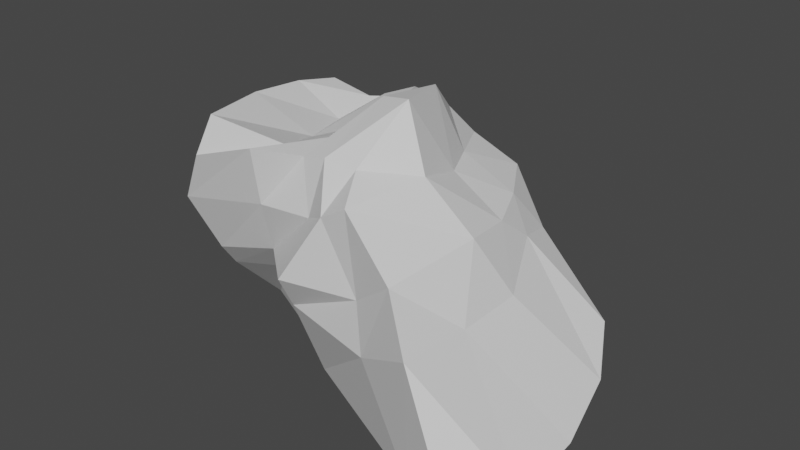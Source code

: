 # Source: Large_Rock_04.blend  (saved by Blender 2.92.15; exported with 4.5.12 LTS)
import bpy
from mathutils import Matrix  # noqa: F401  (used for matrix-valued properties, if any)

bpy.ops.wm.read_factory_settings(use_empty=True)
scene = bpy.context.scene
scene.name = 'Scene'

# ---- collections
col_collection = bpy.data.collections.new('Collection'); scene.collection.children.link(col_collection)

# ---- materials (node trees are filled in below, after node groups)
mat_large_rock_04 = bpy.data.materials.new('Large Rock 04')
mat_large_rock_04.use_transparent_shadow = False

# ---- material node trees
mat_large_rock_04.use_nodes = True; mat_large_rock_04.node_tree.nodes.clear()
_N = mat_large_rock_04.node_tree.nodes; _L = mat_large_rock_04.node_tree.links
n0 = _N.new('ShaderNodeBsdfPrincipled'); n0.name = 'Principled BSDF'; n0.location = (10, 300)
n0.distribution = 'GGX'
n0.subsurface_method = 'BURLEY'
n0.inputs[3].default_value = 1.45
n0.inputs[27].default_value = (0.0, 0.0, 0.0, 1.0)
n0.inputs[28].default_value = 1.0
n1 = _N.new('ShaderNodeOutputMaterial'); n1.name = 'Material Output'; n1.location = (300, 300)
_L.new(n0.outputs[0], n1.inputs[0])
n1.is_active_output = True

# ---- world
world_world = bpy.data.worlds.new('World'); scene.world = world_world
world_world.use_nodes = True; world_world.node_tree.nodes.clear()
_N = world_world.node_tree.nodes; _L = world_world.node_tree.links
n0 = _N.new('ShaderNodeOutputWorld'); n0.name = 'World Output'; n0.location = (300, 300)
n1 = _N.new('ShaderNodeBackground'); n1.name = 'Background'; n1.location = (10, 300)
n1.inputs[0].default_value = (0.05088, 0.05088, 0.05088, 1.0)
_L.new(n1.outputs[0], n0.inputs[0])
n0.is_active_output = True
world_world.color = (0.05088, 0.05088, 0.05088)
world_world.use_sun_shadow = False
world_world.sun_shadow_jitter_overblur = 0.0

# ---- meshes
me_cube_001 = bpy.data.meshes.new('Cube.001')
me_cube_001.from_pydata([(-0.1637, -7.042, 6.923), (9.376, -5.748, 8.39), (-3.118, 6.273, 6.678), (5.86, 5.611, 7.069), (-1.347, -0.7213, -4.194), (17.7, -9.795, -3.479), (-0.3567, 8.872, -0.4275), (17.7, 3.456, -0.713), (-3.288, 0.02051, 7.515), (8.497, 1.142, 10.38), (-0.7762, 3.838, -3.751), (19.86, -2.849, -3.463), (-2.472, 8.184, 3.691), (10.57, 5.622, 5.166), (-1.139, -5.075, 0.6037), (13.58, -8.459, 5.011), (13.57, -0.03086, 4.971), (-3.402, 1.608, 2.446), (5.917, -5.591, 8.081), (0.2589, 8.093, 5.79), (7.906, 7.522, -0.2552), (6.159, -4.964, -4.233), (6.995, 2.18, -4.079), (4.673, 0.8492, 7.381), (6.401, -8.12, 2.652), (3.526, 5.773, 3.434), (-1.815, -4.517, 7.924), (7.506, -5.813, 8.498), (7.19, 4.019, 8.087), (-0.573, 6.517, 6.067), (-3.293, 7.723, 5.15), (13.17, 4.354, 2.789), (2.482, 8.504, -0.5909), (-0.4218, 6.58, -1.881), (20.1, -7.237, -3.638), (2.002, -2.484, -3.961), (-1.447, -3.89, -0.9405), (10.42, -7.684, 7.492), (-3.598, 3.746, 7.089), (9.729, -2.431, 10.93), (-0.9666, 1.988, -4.126), (19.08, 0.9942, -2.32), (15.61, -1.82, 2.415), (-4.835, 1.504, 4.904), (3.383, 3.114, -3.468), (1.328, -0.2776, 6.17), (-1.43, 9.073, 1.546), (7.972, 5.263, 6.441), (-2.008, -6.378, 3.835), (15.53, -9.788, 2.735), (10.68, -0.09112, 6.788), (-3.01, 2.836, 1.043), (-3.444, 4.912, 2.843), (12.42, 2.593, 5.131), (14.15, -3.102, 5.444), (-2.653, -1.913, 2.039), (3.311, -5.435, 2.156), (0.3856, 6.749, 3.326), (3.704, -6.956, 8.31), (3.858, 7.769, 6.656), (14.36, 5.656, -0.4581), (14.81, -8.655, -4.8), (12.94, -0.4761, -5.141), (6.587, 1.233, 9.401), (10.88, -7.541, 2.948), (7.358, 5.509, 3.938), (2.124, 5.977, 4.439), (6.035, -6.851, 0.5287), (5.845, -2.027, 8.062), (7.63, 5.513, -2.252), (6.958, -6.476, 5.471), (7.082, -1.589, -4.909), (5.726, 5.605, 1.695), (1.578, 5.374, 7.045), (3.635, 5.532, 7.902), (10.02, 4.331, 2.133), (13.19, -4.422, -5.176), (8.755, -7.497, 6.479), (-2.853, -0.2324, -0.001082), (11.3, -3.12, 7.713), (9.595, 2.171, 6.769), (-2.171, 4.924, 1.119), (13.89, 2.68, -3.12), (7.792, -1.928, 10.48), (-5.13, 3.674, 4.62), (13.88, 1.809, 3.517), (15.6, -5.582, 2.352), (-3.443, -2.768, 4.455), (11.67, -8.178, 0.504), (4.922, 5.959, 5.329), (0.05806, 6.75, 4.244), (2.739, -3.991, 0.295), (3.096, -3.971, 7.36), (2.706, 5.634, -2.411), (3.512, -6.278, 5.05), (2.729, 0.4682, -4.103), (1.701, 6.219, 1.631), (-0.1361, 3.377, 5.683)], [], [(23, 63, 74, 73), (63, 9, 28, 74), (74, 28, 3, 59), (73, 74, 59, 19), (25, 65, 75, 72), (65, 13, 31, 75), (75, 31, 7, 60), (72, 75, 60, 20), (22, 62, 76, 71), (62, 11, 34, 76), (76, 34, 5, 61), (71, 76, 61, 21), (24, 64, 77, 70), (64, 15, 37, 77), (77, 37, 1, 27), (70, 77, 27, 18), (17, 51, 78, 55), (51, 10, 40, 78), (78, 40, 4, 36), (55, 78, 36, 14), (16, 50, 79, 54), (50, 9, 39, 79), (79, 39, 1, 37), (54, 79, 37, 15), (13, 47, 80, 53), (47, 3, 28, 80), (80, 28, 9, 50), (53, 80, 50, 16), (12, 46, 81, 52), (46, 6, 33, 81), (81, 33, 10, 51), (52, 81, 51, 17), (20, 60, 82, 69), (60, 7, 41, 82), (82, 41, 11, 62), (69, 82, 62, 22), (18, 27, 83, 68), (27, 1, 39, 83), (83, 39, 9, 63), (68, 83, 63, 23), (2, 30, 84, 38), (30, 12, 52, 84), (84, 52, 17, 43), (38, 84, 43, 8), (7, 31, 85, 41), (31, 13, 53, 85), (85, 53, 16, 42), (41, 85, 42, 11), (11, 42, 86, 34), (42, 16, 54, 86), (86, 54, 15, 49), (34, 86, 49, 5), (8, 43, 87, 26), (43, 17, 55, 87), (87, 55, 14, 48), (26, 87, 48, 0), (21, 61, 88, 67), (61, 5, 49, 88), (88, 49, 15, 64), (67, 88, 64, 24), (19, 59, 89, 66), (59, 3, 47, 89), (89, 47, 13, 65), (66, 89, 65, 25), (2, 29, 90, 30), (29, 19, 66, 90), (90, 66, 25, 57), (30, 90, 57, 12), (4, 35, 91, 36), (35, 21, 67, 91), (91, 67, 24, 56), (36, 91, 56, 14), (0, 58, 92, 26), (58, 18, 68, 92), (92, 68, 23, 45), (26, 92, 45, 8), (6, 32, 93, 33), (32, 20, 69, 93), (93, 69, 22, 44), (33, 93, 44, 10), (14, 56, 94, 48), (56, 24, 70, 94), (94, 70, 18, 58), (48, 94, 58, 0), (10, 44, 95, 40), (44, 22, 71, 95), (95, 71, 21, 35), (40, 95, 35, 4), (12, 57, 96, 46), (57, 25, 72, 96), (96, 72, 20, 32), (46, 96, 32, 6), (8, 45, 97, 38), (45, 23, 73, 97), (97, 73, 19, 29), (38, 97, 29, 2)])
_k = set([(0, 26), (0, 48), (0, 58), (1, 27), (1, 37), (1, 39), (2, 29), (2, 30), (2, 38), (3, 28), (3, 47), (3, 59), (4, 35), (4, 36), (4, 40), (5, 34), (5, 49), (5, 61), (6, 32), (6, 33), (6, 46), (7, 31), (7, 41), (7, 60), (8, 26), (8, 38), (8, 43), (8, 45), (9, 28), (9, 39), (9, 50), (9, 63), (10, 33), (10, 40), (10, 44), (10, 51), (11, 34), (11, 41), (11, 42), (11, 62), (12, 30), (12, 46), (12, 52), (12, 57), (13, 31), (13, 47), (13, 53), (13, 65), (14, 36), (14, 48), (14, 55), (14, 56), (15, 37), (15, 49), (15, 54), (15, 64), (16, 42), (16, 50), (16, 53), (16, 54), (17, 43), (17, 51), (17, 52), (17, 55), (18, 27), (18, 58), (18, 68), (18, 70), (19, 29), (19, 59), (19, 66), (19, 73), (20, 32), (20, 60), (20, 69), (20, 72), (21, 35), (21, 61), (21, 67), (21, 71), (22, 44), (22, 62), (22, 69), (22, 71), (23, 45), (23, 63), (23, 68), (23, 73), (24, 56), (24, 64), (24, 67), (24, 70), (25, 57), (25, 65), (25, 66), (25, 72), (26, 87), (26, 92), (27, 77), (27, 83), (28, 74), (28, 80), (29, 90), (29, 97), (30, 84), (30, 90), (31, 75), (31, 85), (32, 93), (32, 96), (33, 81), (33, 93), (34, 76), (34, 86), (35, 91), (35, 95), (36, 78), (36, 91), (37, 77), (37, 79), (38, 84), (38, 97), (39, 79), (39, 83), (40, 78), (40, 95), (41, 82), (41, 85), (42, 85), (42, 86), (43, 84), (43, 87), (44, 93), (44, 95), (45, 92), (45, 97), (46, 81), (46, 96), (47, 80), (47, 89), (48, 87), (48, 94), (49, 86), (49, 88), (50, 79), (50, 80), (51, 78), (51, 81), (52, 81), (52, 84), (53, 80), (53, 85), (54, 79), (54, 86), (55, 78), (55, 87), (56, 91), (56, 94), (57, 90), (57, 96), (58, 92), (58, 94), (59, 74), (59, 89), (60, 75), (60, 82), (61, 76), (61, 88), (62, 76), (62, 82), (63, 74), (63, 83), (64, 77), (64, 88), (65, 75), (65, 89), (66, 89), (66, 90), (67, 88), (67, 91), (68, 83), (68, 92), (69, 82), (69, 93), (70, 77), (70, 94), (71, 76), (71, 95), (72, 75), (72, 96), (73, 74), (73, 97)])
me_cube_001.attributes.new('sharp_edge', 'BOOLEAN', 'EDGE').data.foreach_set('value', [ (min(e.vertices), max(e.vertices)) in _k for e in me_cube_001.edges])
_k = {(8, 26): 0.55686, (0, 26): 0.55686, (18, 27): 0.95686, (1, 27): 0.95686, (9, 28): 0.49804, (3, 28): 0.49804, (19, 29): 0.55686, (2, 29): 0.55686, (12, 30): 0.55686, (2, 30): 0.55686, (13, 31): 0.45882, (7, 31): 0.45882, (10, 33): 0.55686, (6, 33): 0.55686, (11, 34): 0.45882, (5, 34): 0.45882, (21, 35): 0.55686, (4, 35): 0.55686, (14, 36): 0.55686, (4, 36): 0.55686, (15, 37): 0.95686, (1, 37): 0.95686, (2, 38): 0.55686, (8, 38): 0.55686, (1, 39): 0.95686, (9, 39): 0.95686, (4, 40): 0.55686, (10, 40): 0.55686, (7, 41): 0.45882, (11, 41): 0.45882, (6, 46): 0.55686, (12, 46): 0.55686, (3, 47): 0.49804, (13, 47): 0.49804, (0, 48): 0.55686, (14, 48): 0.55686, (5, 49): 0.45882, (15, 49): 0.45882, (0, 58): 0.55686, (18, 58): 0.55686, (3, 59): 0.49804, (19, 59): 0.49804, (5, 61): 0.55686, (21, 61): 0.55686}
me_cube_001.attributes.new('crease_edge', 'FLOAT', 'EDGE').data.foreach_set('value', [_k.get((min(e.vertices), max(e.vertices)), 0.0) for e in me_cube_001.edges])
_uv = me_cube_001.uv_layers.new(name='UVMap')
_uv.uv.foreach_set('vector', [0.7486, 0.6892, 0.6859, 0.699, 0.7294, 0.5865, 0.7762, 0.5734, 0.6859, 0.699, 0.6411, 0.7189, 0.6592, 0.6327, 0.7294, 0.5865, 0.7294, 0.5865, 0.6592, 0.6327, 0.6779, 0.5855, 0.7159, 0.532, 0.7762, 0.5734, 0.7294, 0.5865, 0.7159, 0.532, 0.7935, 0.5033, 0.8314, 0.3348, 0.76, 0.281, 0.7483, 0.209, 0.8228, 0.2712, 0.76, 0.281, 0.6916, 0.249, 0.6944, 0.169, 0.7483, 0.209, 0.7483, 0.209, 0.6944, 0.169, 0.6661, 0.04674, 0.7348, 0.09996, 0.8228, 0.2712, 0.7483, 0.209, 0.7348, 0.09996, 0.8426, 0.1956, 0.1761, 0.3875, 0.1859, 0.2466, 0.2612, 0.2085, 0.2542, 0.3542, 0.1859, 0.2466, 0.1665, 0.08471, 0.2548, 0.04043, 0.2612, 0.2085, 0.2612, 0.2085, 0.2548, 0.04043, 0.3301, 0.06314, 0.3327, 0.1386, 0.2542, 0.3542, 0.2612, 0.2085, 0.3327, 0.1386, 0.3327, 0.3467, 0.4687, 0.2605, 0.4745, 0.3548, 0.3917, 0.3146, 0.4027, 0.2652, 0.4745, 0.3548, 0.4336, 0.4203, 0.3732, 0.3538, 0.3917, 0.3146, 0.3917, 0.3146, 0.3732, 0.3538, 0.3327, 0.3211, 0.3365, 0.2803, 0.4027, 0.2652, 0.3917, 0.3146, 0.3365, 0.2803, 0.343, 0.2441, 0.1664, 0.7598, 0.1526, 0.7204, 0.2239, 0.7239, 0.2437, 0.7793, 0.1526, 0.7204, 0.1735, 0.6016, 0.2152, 0.6111, 0.2239, 0.7239, 0.2239, 0.7239, 0.2152, 0.6111, 0.2724, 0.6362, 0.3135, 0.731, 0.2437, 0.7793, 0.2239, 0.7239, 0.3135, 0.731, 0.3286, 0.7727, 0.4491, 0.6884, 0.4637, 0.6142, 0.5376, 0.6266, 0.5154, 0.7065, 0.4637, 0.6142, 0.4675, 0.5167, 0.5462, 0.5439, 0.5376, 0.6266, 0.5376, 0.6266, 0.5462, 0.5439, 0.6115, 0.6073, 0.6405, 0.6491, 0.5154, 0.7065, 0.5376, 0.6266, 0.6405, 0.6491, 0.6291, 0.7391, 0.3327, 0.6116, 0.3462, 0.5503, 0.415, 0.5855, 0.3958, 0.6554, 0.3462, 0.5503, 0.3359, 0.5033, 0.3829, 0.5199, 0.415, 0.5855, 0.415, 0.5855, 0.3829, 0.5199, 0.4675, 0.5167, 0.4637, 0.6142, 0.3958, 0.6554, 0.415, 0.5855, 0.4637, 0.6142, 0.4491, 0.6884, 0.01939, 0.7278, 0.01703, 0.6697, 0.1081, 0.6976, 0.09633, 0.7429, 0.01703, 0.6697, 0.03698, 0.6221, 0.09822, 0.612, 0.1081, 0.6976, 0.1081, 0.6976, 0.09822, 0.612, 0.1735, 0.6016, 0.1526, 0.7204, 0.09633, 0.7429, 0.1081, 0.6976, 0.1526, 0.7204, 0.1664, 0.7598, 0.03187, 0.4194, 0.01703, 0.2707, 0.104, 0.2542, 0.09321, 0.4046, 0.01703, 0.2707, 0.03346, 0.1821, 0.08778, 0.1334, 0.104, 0.2542, 0.104, 0.2542, 0.08778, 0.1334, 0.1665, 0.08471, 0.1859, 0.2466, 0.09321, 0.4046, 0.104, 0.2542, 0.1859, 0.2466, 0.1761, 0.3875, 0.7667, 0.8357, 0.734, 0.8523, 0.6767, 0.7768, 0.742, 0.7595, 0.734, 0.8523, 0.6983, 0.8751, 0.6405, 0.8025, 0.6767, 0.7768, 0.6767, 0.7768, 0.6405, 0.8025, 0.6411, 0.7189, 0.6859, 0.699, 0.742, 0.7595, 0.6767, 0.7768, 0.6859, 0.699, 0.7486, 0.6892, 0.03044, 0.8161, 0.01882, 0.7676, 0.1073, 0.7955, 0.08151, 0.8485, 0.01882, 0.7676, 0.01939, 0.7278, 0.09633, 0.7429, 0.1073, 0.7955, 0.1073, 0.7955, 0.09633, 0.7429, 0.1664, 0.7598, 0.144, 0.8158, 0.08151, 0.8485, 0.1073, 0.7955, 0.144, 0.8158, 0.1571, 0.8863, 0.3328, 0.8178, 0.3414, 0.6919, 0.3998, 0.7059, 0.3725, 0.8763, 0.3414, 0.6919, 0.3327, 0.6116, 0.3958, 0.6554, 0.3998, 0.7059, 0.3998, 0.7059, 0.3958, 0.6554, 0.4491, 0.6884, 0.4673, 0.769, 0.3725, 0.8763, 0.3998, 0.7059, 0.4673, 0.769, 0.4438, 0.9286, 0.4438, 0.9286, 0.4673, 0.769, 0.5479, 0.7939, 0.5324, 0.9627, 0.4673, 0.769, 0.4491, 0.6884, 0.5154, 0.7065, 0.5479, 0.7939, 0.5479, 0.7939, 0.5154, 0.7065, 0.6291, 0.7391, 0.6405, 0.8094, 0.5324, 0.9627, 0.5479, 0.7939, 0.6405, 0.8094, 0.607, 0.9487, 0.1571, 0.8863, 0.144, 0.8158, 0.2369, 0.8383, 0.2566, 0.9306, 0.144, 0.8158, 0.1664, 0.7598, 0.2437, 0.7793, 0.2369, 0.8383, 0.2369, 0.8383, 0.2437, 0.7793, 0.3286, 0.7727, 0.3235, 0.8534, 0.2566, 0.9306, 0.2369, 0.8383, 0.3235, 0.8534, 0.3286, 0.9364, 0.6322, 0.2305, 0.6497, 0.435, 0.5295, 0.372, 0.5193, 0.2457, 0.6497, 0.435, 0.6246, 0.5033, 0.4869, 0.4667, 0.5295, 0.372, 0.5295, 0.372, 0.4869, 0.4667, 0.4336, 0.4203, 0.4745, 0.3548, 0.5193, 0.2457, 0.5295, 0.372, 0.4745, 0.3548, 0.4687, 0.2605, 0.8454, 0.4409, 0.7731, 0.4035, 0.777, 0.3457, 0.8396, 0.3721, 0.7731, 0.4035, 0.7305, 0.3526, 0.7104, 0.3086, 0.777, 0.3457, 0.777, 0.3457, 0.7104, 0.3086, 0.6916, 0.249, 0.76, 0.281, 0.8396, 0.3721, 0.777, 0.3457, 0.76, 0.281, 0.8314, 0.3348, 0.9133, 0.4954, 0.8795, 0.4532, 0.8807, 0.4057, 0.9427, 0.4634, 0.8795, 0.4532, 0.8454, 0.4409, 0.8396, 0.3721, 0.8807, 0.4057, 0.8807, 0.4057, 0.8396, 0.3721, 0.8314, 0.3348, 0.8886, 0.3827, 0.9427, 0.4634, 0.8807, 0.4057, 0.8886, 0.3827, 0.9481, 0.4294, 0.6497, 0.04043, 0.6323, 0.1228, 0.5363, 0.1498, 0.55, 0.05531, 0.6323, 0.1228, 0.6322, 0.2305, 0.5193, 0.2457, 0.5363, 0.1498, 0.5363, 0.1498, 0.5193, 0.2457, 0.4687, 0.2605, 0.4864, 0.172, 0.55, 0.05531, 0.5363, 0.1498, 0.4864, 0.172, 0.5071, 0.06657, 0.91, 0.8251, 0.8222, 0.8526, 0.818, 0.7801, 0.9288, 0.7569, 0.8222, 0.8526, 0.7667, 0.8357, 0.742, 0.7595, 0.818, 0.7801, 0.818, 0.7801, 0.742, 0.7595, 0.7486, 0.6892, 0.8295, 0.6855, 0.9288, 0.7569, 0.818, 0.7801, 0.8295, 0.6855, 0.9288, 0.6492, 0.07466, 0.6016, 0.06123, 0.5389, 0.1309, 0.5078, 0.1321, 0.5821, 0.06123, 0.5389, 0.03187, 0.4194, 0.09321, 0.4046, 0.1309, 0.5078, 0.1309, 0.5078, 0.09321, 0.4046, 0.1761, 0.3875, 0.1833, 0.4716, 0.1321, 0.5821, 0.1309, 0.5078, 0.1833, 0.4716, 0.2047, 0.5645, 0.5071, 0.06657, 0.4864, 0.172, 0.4144, 0.1859, 0.4297, 0.05598, 0.4864, 0.172, 0.4687, 0.2605, 0.4027, 0.2652, 0.4144, 0.1859, 0.4144, 0.1859, 0.4027, 0.2652, 0.343, 0.2441, 0.3358, 0.1876, 0.4297, 0.05598, 0.4144, 0.1859, 0.3358, 0.1876, 0.3646, 0.101, 0.2047, 0.5645, 0.1833, 0.4716, 0.2462, 0.4629, 0.2455, 0.5529, 0.1833, 0.4716, 0.1761, 0.3875, 0.2542, 0.3542, 0.2462, 0.4629, 0.2462, 0.4629, 0.2542, 0.3542, 0.3327, 0.3467, 0.3143, 0.454, 0.2455, 0.5529, 0.2462, 0.4629, 0.3143, 0.454, 0.3049, 0.5384, 0.9481, 0.4294, 0.8886, 0.3827, 0.8871, 0.3331, 0.9687, 0.3779, 0.8886, 0.3827, 0.8314, 0.3348, 0.8228, 0.2712, 0.8871, 0.3331, 0.8871, 0.3331, 0.8228, 0.2712, 0.8426, 0.1956, 0.9318, 0.2776, 0.9687, 0.3779, 0.8871, 0.3331, 0.9318, 0.2776, 0.973, 0.3269, 0.9288, 0.6492, 0.8295, 0.6855, 0.8326, 0.6016, 0.9062, 0.568, 0.8295, 0.6855, 0.7486, 0.6892, 0.7762, 0.5734, 0.8326, 0.6016, 0.8326, 0.6016, 0.7762, 0.5734, 0.7935, 0.5033, 0.8189, 0.5342, 0.9062, 0.568, 0.8326, 0.6016, 0.8189, 0.5342, 0.8752, 0.5193])
me_cube_001.materials.append(mat_large_rock_04)
me_cube_001.use_remesh_fix_poles = True
me_cube_001.use_remesh_preserve_attributes = False
me_cube_001.use_mirror_vertex_groups = False
me_cube_001.update()

# ---- objects
ob_mesh__large_rock_04 = bpy.data.objects.new('[Mesh] Large Rock 04', me_cube_001)

# ---- transforms, parenting, visibility, modifiers, constraints
ob_mesh__large_rock_04.location = (0.0, 0.0, 0.0)
ob_mesh__large_rock_04.lineart.crease_threshold = 0.0

# ---- collection membership
col_collection.objects.link(ob_mesh__large_rock_04)

# ---- scene / render settings (as saved in the file)
scene.frame_start = 1; scene.frame_end = 250; scene.frame_set(1)
scene.render.engine = 'BLENDER_EEVEE_NEXT'
scene.cycles.use_denoising = False
scene.cycles.samples = 128
scene.cycles.sampling_pattern = 'TABULATED_SOBOL'
scene.cycles.use_adaptive_sampling = False
scene.cycles.use_light_tree = False
scene.view_settings.view_transform = 'Filmic'
bpy.context.view_layer.update()

# ---- added for rendering (the .blend has no active camera and no usable light): camera, sun
cam_auto = bpy.data.cameras.new('AutoCamera')
cam_auto.lens = 50.0
cam_auto.sensor_width = 36.0
cam_auto.clip_end = 1000.0
ob_auto_camera = bpy.data.objects.new('AutoCamera', cam_auto)
scene.collection.objects.link(ob_auto_camera)
ob_auto_camera.location = (40.2184, -39.6432, 29.0648)
ob_auto_camera.rotation_euler = (1.09748, -7.21219e-08, 0.694738)
scene.camera = ob_auto_camera
light_auto_sun = bpy.data.lights.new('AutoSun', 'SUN')
light_auto_sun.energy = 3.0
light_auto_sun.angle = 0.0523599
ob_auto_sun = bpy.data.objects.new('AutoSun', light_auto_sun)
scene.collection.objects.link(ob_auto_sun)
ob_auto_sun.rotation_euler = (0.872665, 0.174533, 0.523599)
bpy.context.view_layer.update()
